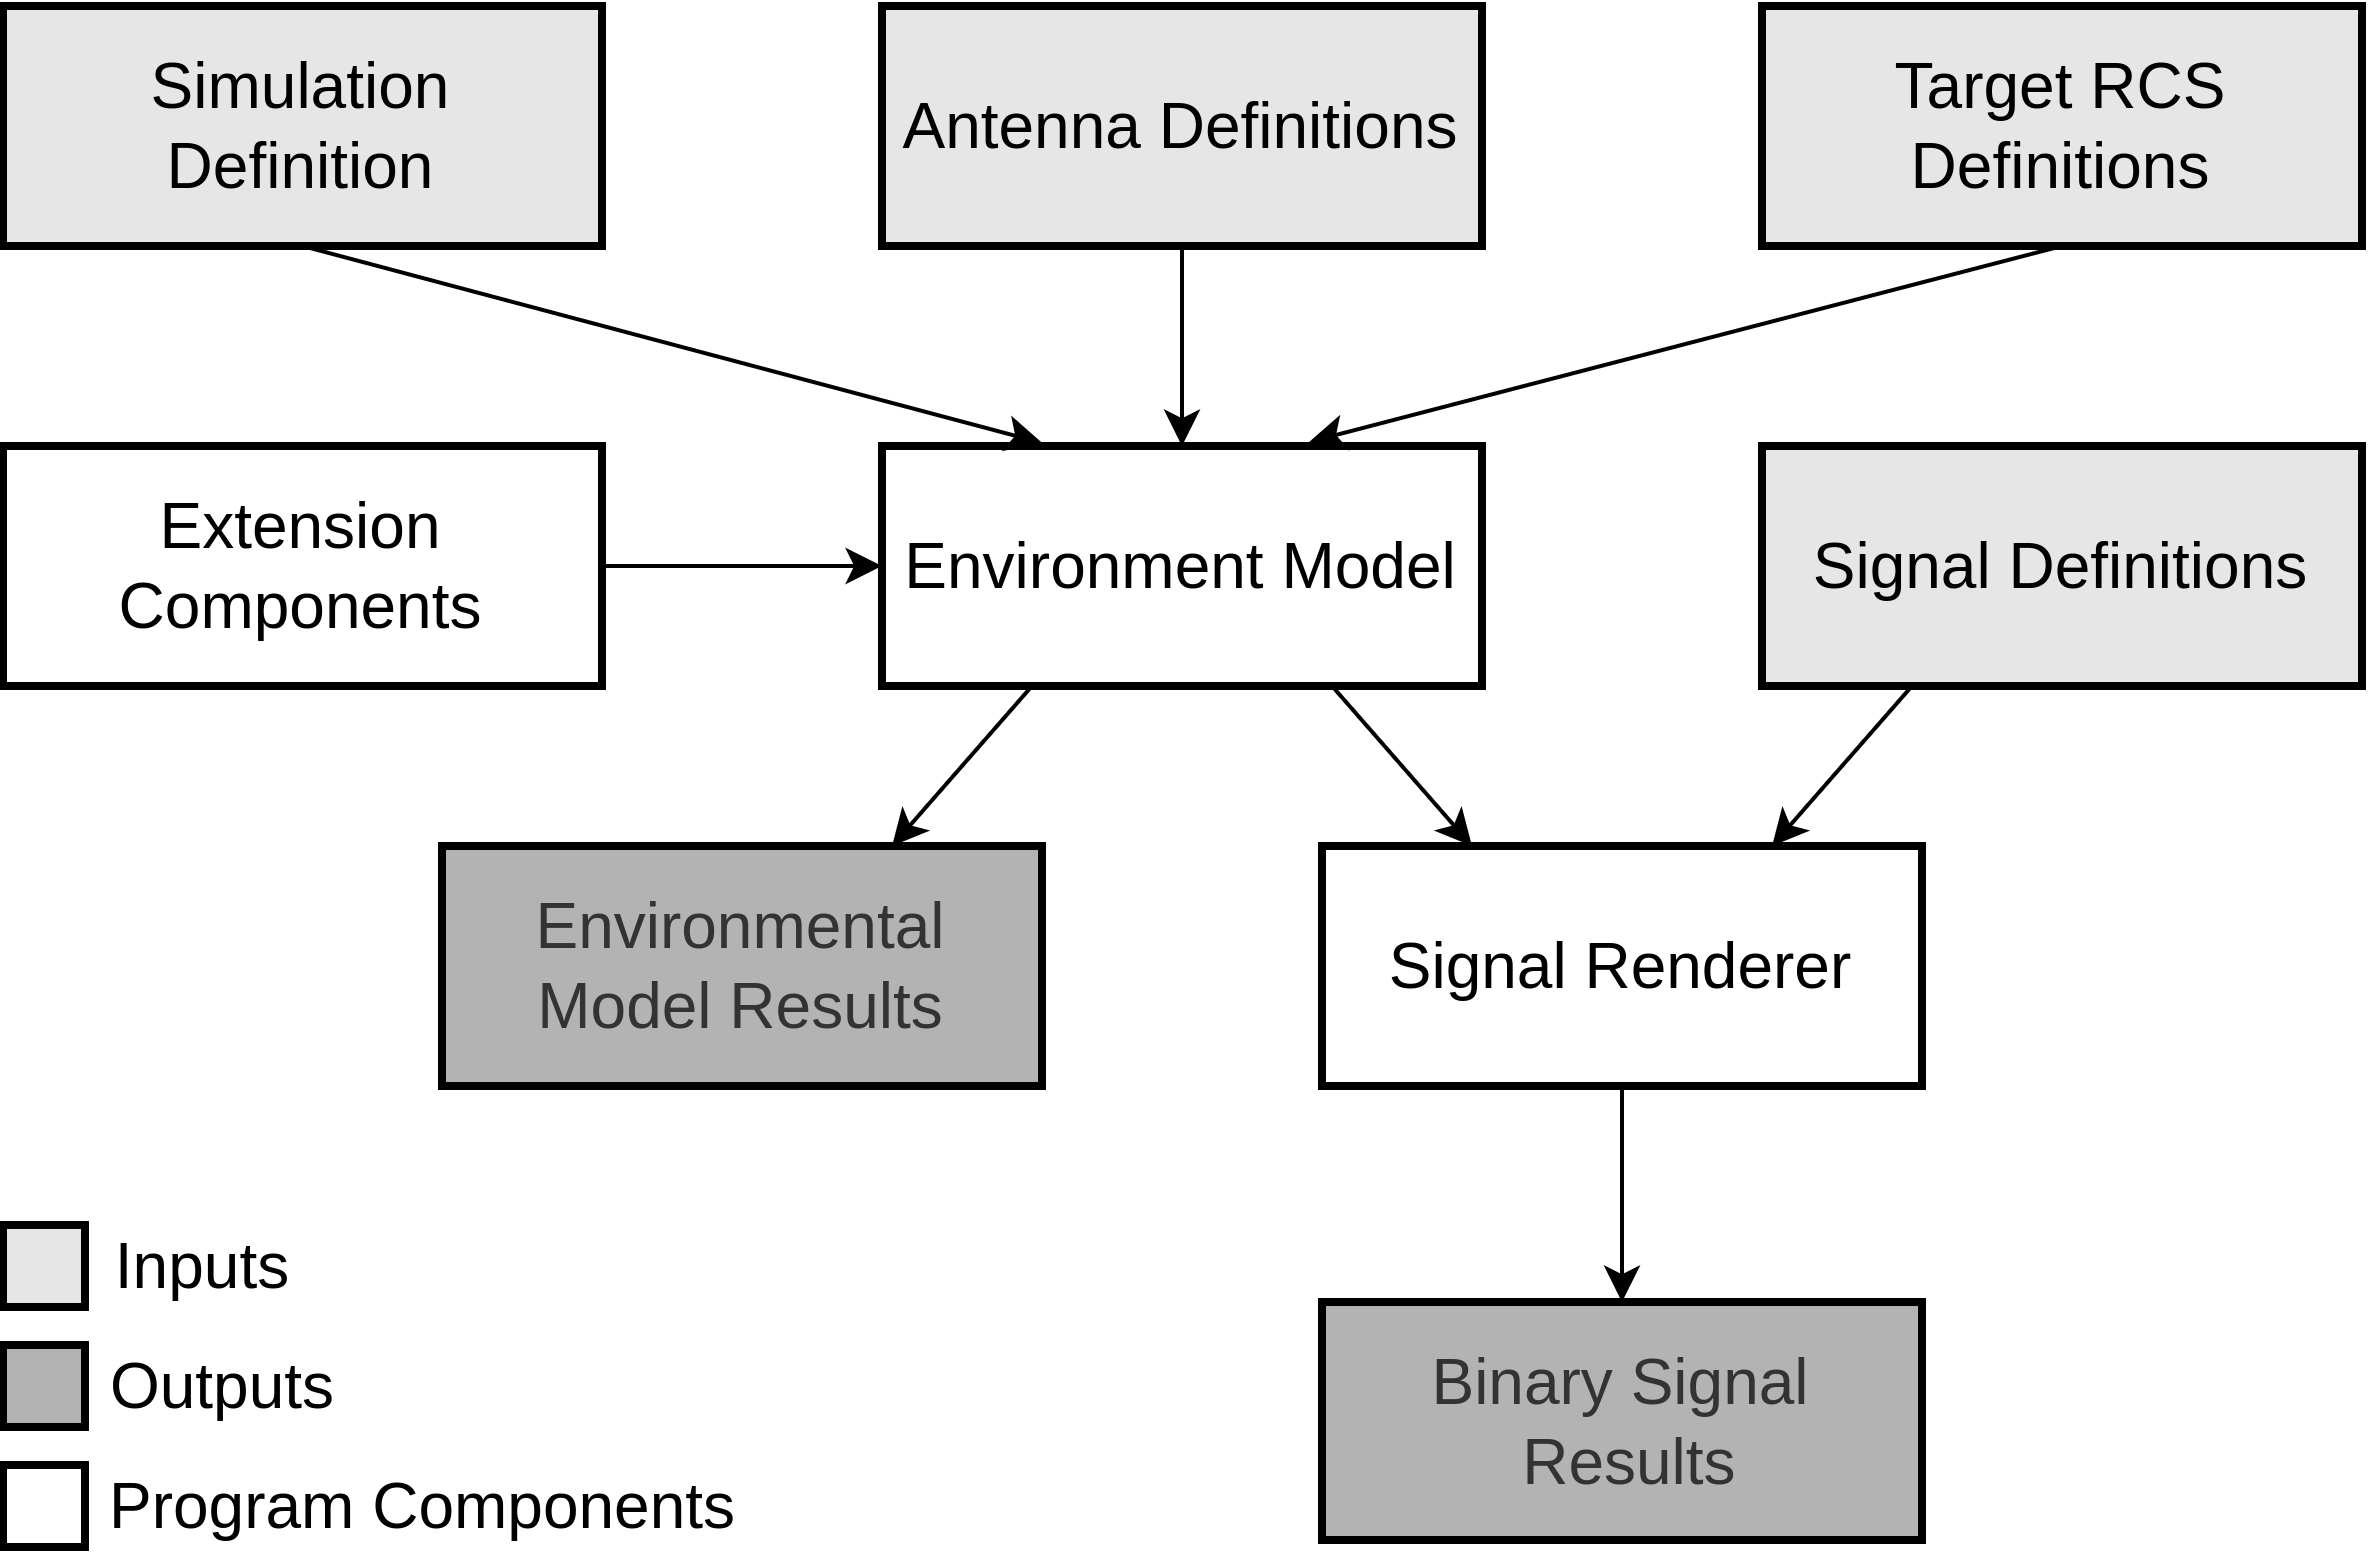

The diagram above was exported from draw.io. Its source (the exported page's mxGraphModel, read from the mxfile embedded in the PNG):
<mxGraphModel dx="1687" dy="812" grid="1" gridSize="10" guides="1" tooltips="1" connect="1" arrows="1" fold="1" page="1" pageScale="1" pageWidth="827" pageHeight="1169" math="0" shadow="0">
  <root>
    <mxCell id="0" />
    <mxCell id="1" parent="0" />
    <mxCell id="mGDt3CYLpCwy-PkqDuEN-1" value="Simulation&lt;div style=&quot;font-size: 16px;&quot;&gt;&lt;span style=&quot;background-color: initial; font-size: 16px;&quot;&gt;Definition&lt;/span&gt;&lt;/div&gt;" style="rounded=0;whiteSpace=wrap;html=1;strokeWidth=2;fillColor=#E6E6E6;fontSize=16;" vertex="1" parent="1">
      <mxGeometry x="130.25" y="260" width="149.75" height="60" as="geometry" />
    </mxCell>
    <mxCell id="mGDt3CYLpCwy-PkqDuEN-21" style="edgeStyle=orthogonalEdgeStyle;rounded=0;orthogonalLoop=1;jettySize=auto;html=1;exitX=0.5;exitY=1;exitDx=0;exitDy=0;entryX=0.5;entryY=0;entryDx=0;entryDy=0;fontSize=16;" edge="1" parent="1" source="mGDt3CYLpCwy-PkqDuEN-2" target="mGDt3CYLpCwy-PkqDuEN-5">
      <mxGeometry relative="1" as="geometry" />
    </mxCell>
    <mxCell id="mGDt3CYLpCwy-PkqDuEN-2" value="Antenna Definitions" style="rounded=0;whiteSpace=wrap;html=1;strokeWidth=2;fillColor=#E6E6E6;fontSize=16;" vertex="1" parent="1">
      <mxGeometry x="350" y="260" width="150" height="60" as="geometry" />
    </mxCell>
    <mxCell id="mGDt3CYLpCwy-PkqDuEN-3" value="Target RCS Definitions" style="rounded=0;whiteSpace=wrap;html=1;strokeWidth=2;fillColor=#E6E6E6;fontSize=16;" vertex="1" parent="1">
      <mxGeometry x="570" y="260" width="150" height="60" as="geometry" />
    </mxCell>
    <mxCell id="mGDt3CYLpCwy-PkqDuEN-18" style="edgeStyle=orthogonalEdgeStyle;rounded=0;orthogonalLoop=1;jettySize=auto;html=1;exitX=1;exitY=0.5;exitDx=0;exitDy=0;entryX=0;entryY=0.5;entryDx=0;entryDy=0;fontSize=16;" edge="1" parent="1" source="mGDt3CYLpCwy-PkqDuEN-4" target="mGDt3CYLpCwy-PkqDuEN-5">
      <mxGeometry relative="1" as="geometry" />
    </mxCell>
    <mxCell id="mGDt3CYLpCwy-PkqDuEN-4" value="Extension Components" style="rounded=0;whiteSpace=wrap;html=1;strokeWidth=2;fontSize=16;" vertex="1" parent="1">
      <mxGeometry x="130.25" y="370" width="149.75" height="60" as="geometry" />
    </mxCell>
    <mxCell id="mGDt3CYLpCwy-PkqDuEN-5" value="Environment Model" style="rounded=0;whiteSpace=wrap;html=1;strokeWidth=2;fontSize=16;" vertex="1" parent="1">
      <mxGeometry x="350" y="370" width="150" height="60" as="geometry" />
    </mxCell>
    <mxCell id="mGDt3CYLpCwy-PkqDuEN-6" value="Signal Definitions" style="rounded=0;whiteSpace=wrap;html=1;strokeWidth=2;fillColor=#E6E6E6;fontSize=16;" vertex="1" parent="1">
      <mxGeometry x="570" y="370" width="150" height="60" as="geometry" />
    </mxCell>
    <mxCell id="mGDt3CYLpCwy-PkqDuEN-8" value="Environmental&lt;div style=&quot;font-size: 16px;&quot;&gt;&lt;span style=&quot;background-color: initial; font-size: 16px;&quot;&gt;Model Results&lt;/span&gt;&lt;/div&gt;" style="rounded=0;whiteSpace=wrap;html=1;strokeWidth=2;fillColor=#B3B3B3;fontColor=#333333;strokeColor=#000000;fontSize=16;" vertex="1" parent="1">
      <mxGeometry x="240" y="470" width="150" height="60" as="geometry" />
    </mxCell>
    <mxCell id="mGDt3CYLpCwy-PkqDuEN-29" style="edgeStyle=orthogonalEdgeStyle;rounded=0;orthogonalLoop=1;jettySize=auto;html=1;exitX=0.5;exitY=1;exitDx=0;exitDy=0;fontSize=16;" edge="1" parent="1" source="mGDt3CYLpCwy-PkqDuEN-9" target="mGDt3CYLpCwy-PkqDuEN-10">
      <mxGeometry relative="1" as="geometry" />
    </mxCell>
    <mxCell id="mGDt3CYLpCwy-PkqDuEN-9" value="Signal Renderer" style="rounded=0;whiteSpace=wrap;html=1;strokeWidth=2;fontSize=16;" vertex="1" parent="1">
      <mxGeometry x="460" y="470" width="150" height="60" as="geometry" />
    </mxCell>
    <mxCell id="mGDt3CYLpCwy-PkqDuEN-10" value="Binary Signal&lt;div style=&quot;font-size: 16px;&quot;&gt;&amp;nbsp;Results&lt;/div&gt;" style="rounded=0;whiteSpace=wrap;html=1;strokeWidth=2;fillColor=#B3B3B3;fontColor=#333333;strokeColor=#000000;fontSize=16;" vertex="1" parent="1">
      <mxGeometry x="460" y="584" width="150" height="59.5" as="geometry" />
    </mxCell>
    <mxCell id="mGDt3CYLpCwy-PkqDuEN-13" value="" style="whiteSpace=wrap;html=1;aspect=fixed;strokeWidth=2;fillColor=#E6E6E6;fontSize=16;" vertex="1" parent="1">
      <mxGeometry x="130.25" y="564.75" width="20.5" height="20.5" as="geometry" />
    </mxCell>
    <mxCell id="mGDt3CYLpCwy-PkqDuEN-16" value="" style="whiteSpace=wrap;html=1;aspect=fixed;strokeWidth=2;fillColor=#B3B3B3;fontSize=16;" vertex="1" parent="1">
      <mxGeometry x="130.25" y="594.75" width="20.5" height="20.5" as="geometry" />
    </mxCell>
    <mxCell id="mGDt3CYLpCwy-PkqDuEN-17" value="" style="whiteSpace=wrap;html=1;aspect=fixed;strokeWidth=2;fontSize=16;" vertex="1" parent="1">
      <mxGeometry x="130.25" y="624.75" width="20.5" height="20.5" as="geometry" />
    </mxCell>
    <mxCell id="mGDt3CYLpCwy-PkqDuEN-20" value="" style="endArrow=classic;html=1;rounded=0;exitX=0.5;exitY=1;exitDx=0;exitDy=0;entryX=0.225;entryY=-0.013;entryDx=0;entryDy=0;entryPerimeter=0;fontSize=16;" edge="1" parent="1" source="mGDt3CYLpCwy-PkqDuEN-1">
      <mxGeometry width="50" height="50" relative="1" as="geometry">
        <mxPoint x="243" y="320" as="sourcePoint" />
        <mxPoint x="390" y="369.22" as="targetPoint" />
      </mxGeometry>
    </mxCell>
    <mxCell id="mGDt3CYLpCwy-PkqDuEN-22" value="" style="endArrow=classic;html=1;rounded=0;exitX=0.5;exitY=1;exitDx=0;exitDy=0;entryX=0.712;entryY=-0.017;entryDx=0;entryDy=0;entryPerimeter=0;fontSize=16;" edge="1" parent="1" source="mGDt3CYLpCwy-PkqDuEN-3" target="mGDt3CYLpCwy-PkqDuEN-5">
      <mxGeometry width="50" height="50" relative="1" as="geometry">
        <mxPoint x="253" y="330" as="sourcePoint" />
        <mxPoint x="450" y="370" as="targetPoint" />
      </mxGeometry>
    </mxCell>
    <mxCell id="mGDt3CYLpCwy-PkqDuEN-24" value="" style="endArrow=classic;html=1;rounded=0;exitX=0.25;exitY=1;exitDx=0;exitDy=0;entryX=0.75;entryY=0;entryDx=0;entryDy=0;fontSize=16;" edge="1" parent="1" source="mGDt3CYLpCwy-PkqDuEN-6" target="mGDt3CYLpCwy-PkqDuEN-9">
      <mxGeometry width="50" height="50" relative="1" as="geometry">
        <mxPoint x="190" y="530" as="sourcePoint" />
        <mxPoint x="240" y="480" as="targetPoint" />
      </mxGeometry>
    </mxCell>
    <mxCell id="mGDt3CYLpCwy-PkqDuEN-26" value="" style="endArrow=classic;html=1;rounded=0;exitX=0.75;exitY=1;exitDx=0;exitDy=0;entryX=0.25;entryY=0;entryDx=0;entryDy=0;fontSize=16;" edge="1" parent="1" source="mGDt3CYLpCwy-PkqDuEN-5" target="mGDt3CYLpCwy-PkqDuEN-9">
      <mxGeometry width="50" height="50" relative="1" as="geometry">
        <mxPoint x="610" y="440" as="sourcePoint" />
        <mxPoint x="520" y="500" as="targetPoint" />
      </mxGeometry>
    </mxCell>
    <mxCell id="mGDt3CYLpCwy-PkqDuEN-28" value="" style="endArrow=classic;html=1;rounded=0;exitX=0.25;exitY=1;exitDx=0;exitDy=0;entryX=0.75;entryY=0;entryDx=0;entryDy=0;fontSize=16;" edge="1" parent="1" source="mGDt3CYLpCwy-PkqDuEN-5" target="mGDt3CYLpCwy-PkqDuEN-8">
      <mxGeometry width="50" height="50" relative="1" as="geometry">
        <mxPoint x="460" y="440" as="sourcePoint" />
        <mxPoint x="490" y="500" as="targetPoint" />
      </mxGeometry>
    </mxCell>
    <mxCell id="mGDt3CYLpCwy-PkqDuEN-30" value="Inputs" style="text;html=1;align=center;verticalAlign=middle;resizable=0;points=[];autosize=1;strokeColor=none;fillColor=none;fontSize=16;" vertex="1" parent="1">
      <mxGeometry x="145.25" y="560" width="70" height="30" as="geometry" />
    </mxCell>
    <mxCell id="mGDt3CYLpCwy-PkqDuEN-31" value="Outputs" style="text;html=1;align=center;verticalAlign=middle;resizable=0;points=[];autosize=1;strokeColor=none;fillColor=none;fontSize=16;" vertex="1" parent="1">
      <mxGeometry x="145.25" y="590" width="80" height="30" as="geometry" />
    </mxCell>
    <mxCell id="mGDt3CYLpCwy-PkqDuEN-32" value="Program Components" style="text;html=1;align=center;verticalAlign=middle;resizable=0;points=[];autosize=1;strokeColor=none;fillColor=none;fontSize=16;" vertex="1" parent="1">
      <mxGeometry x="145.25" y="620" width="180" height="30" as="geometry" />
    </mxCell>
  </root>
</mxGraphModel>